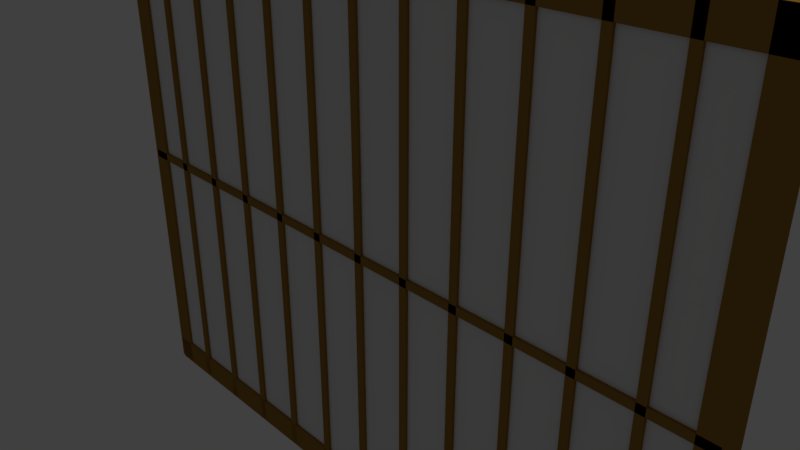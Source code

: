 # Source: door-out.blend  (saved by Blender 2.79.0; exported with 4.5.12 LTS)
import bpy
from mathutils import Matrix  # noqa: F401  (used for matrix-valued properties, if any)

bpy.ops.wm.read_factory_settings(use_empty=True)
scene = bpy.context.scene
scene.name = 'Scene'

# ---- collections
col_collection_1 = bpy.data.collections.new('Collection 1'); scene.collection.children.link(col_collection_1)

# ---- materials (node trees are filled in below, after node groups)
mat_material_001 = bpy.data.materials.new('Material.001')
mat_material_001.alpha_threshold = 0.0
mat_material_001.use_transparent_shadow = False
mat_material_001.diffuse_color = (0.3325, 0.1651, 0.02843, 1.0)
mat_material_001.roughness = 0.5
mat_material = bpy.data.materials.new('Material')
mat_material.alpha_threshold = 0.0
mat_material.use_transparent_shadow = False
mat_material.roughness = 0.5
mat_material.line_color = (0.0, 0.0, 0.0, 1.0)

# ---- material node trees

# ---- world
world_world = bpy.data.worlds.new('World'); scene.world = world_world
world_world.color = (0.05088, 0.05088, 0.05088)
world_world.use_sun_shadow = False
world_world.sun_shadow_jitter_overblur = 0.0
world_world.cycles.sampling_method = 'MANUAL'

# ---- cameras
cam_camera = bpy.data.cameras.new('Camera')
cam_camera.clip_end = 100.0
cam_camera.lens = 35.0
cam_camera.sensor_width = 32.0
cam_camera.sensor_height = 18.0
cam_camera.ortho_scale = 7.314
cam_camera.dof.focus_distance = 0.0
cam_camera.dof.aperture_fstop = 128.0

# ---- lights
light_lamp = bpy.data.lights.new('Lamp', 'POINT')
light_lamp.transmission_factor = 0.0
light_lamp.cutoff_distance = 30.0
light_lamp.energy = 100.0
light_lamp.shadow_buffer_clip_start = 1.001
light_lamp.shadow_soft_size = 0.1
light_lamp.shadow_maximum_resolution = 0.006
light_lamp.use_absolute_resolution = True

# ---- meshes
me_cube_016 = bpy.data.meshes.new('Cube.016')
me_cube_016.from_pydata([(-1.0, -1.0, -1.0), (-1.0, -1.0, 1.0), (-1.0, 1.0, -1.0), (-1.0, 1.0, 1.0), (1.0, -1.0, -1.0), (1.0, -1.0, 1.0), (1.0, 1.0, -1.0), (1.0, 1.0, 1.0)], [], [(0, 1, 3, 2), (2, 3, 7, 6), (6, 7, 5, 4), (4, 5, 1, 0), (2, 6, 4, 0), (7, 3, 1, 5)])
me_cube_016.materials.append(mat_material_001)
me_cube_016.use_remesh_preserve_volume = False
me_cube_016.use_remesh_preserve_attributes = False
me_cube_016.use_mirror_vertex_groups = False
me_cube_016.update()
me_cube_015 = bpy.data.meshes.new('Cube.015')
me_cube_015.from_pydata([(-1.0, -1.0, -1.0), (-1.0, -1.0, 1.0), (-1.0, 1.0, -1.0), (-1.0, 1.0, 1.0), (1.0, -1.0, -1.0), (1.0, -1.0, 1.0), (1.0, 1.0, -1.0), (1.0, 1.0, 1.0)], [], [(0, 1, 3, 2), (2, 3, 7, 6), (6, 7, 5, 4), (4, 5, 1, 0), (2, 6, 4, 0), (7, 3, 1, 5)])
me_cube_015.materials.append(mat_material_001)
me_cube_015.use_remesh_preserve_volume = False
me_cube_015.use_remesh_preserve_attributes = False
me_cube_015.use_mirror_vertex_groups = False
me_cube_015.update()
me_cube_014 = bpy.data.meshes.new('Cube.014')
me_cube_014.from_pydata([(-1.0, -1.0, -1.0), (-1.0, -1.0, 1.0), (-1.0, 1.0, -1.0), (-1.0, 1.0, 1.0), (1.0, -1.0, -1.0), (1.0, -1.0, 1.0), (1.0, 1.0, -1.0), (1.0, 1.0, 1.0)], [], [(0, 1, 3, 2), (2, 3, 7, 6), (6, 7, 5, 4), (4, 5, 1, 0), (2, 6, 4, 0), (7, 3, 1, 5)])
me_cube_014.materials.append(mat_material_001)
me_cube_014.use_remesh_preserve_volume = False
me_cube_014.use_remesh_preserve_attributes = False
me_cube_014.use_mirror_vertex_groups = False
me_cube_014.update()
me_cube_013 = bpy.data.meshes.new('Cube.013')
me_cube_013.from_pydata([(-1.0, -1.0, -1.0), (-1.0, -1.0, 1.0), (-1.0, 1.0, -1.0), (-1.0, 1.0, 1.0), (1.0, -1.0, -1.0), (1.0, -1.0, 1.0), (1.0, 1.0, -1.0), (1.0, 1.0, 1.0)], [], [(0, 1, 3, 2), (2, 3, 7, 6), (6, 7, 5, 4), (4, 5, 1, 0), (2, 6, 4, 0), (7, 3, 1, 5)])
me_cube_013.materials.append(mat_material_001)
me_cube_013.use_remesh_preserve_volume = False
me_cube_013.use_remesh_preserve_attributes = False
me_cube_013.use_mirror_vertex_groups = False
me_cube_013.update()
me_cube_012 = bpy.data.meshes.new('Cube.012')
me_cube_012.from_pydata([(-1.0, -1.0, -1.0), (-1.0, -1.0, 1.0), (-1.0, 1.0, -1.0), (-1.0, 1.0, 1.0), (1.0, -1.0, -1.0), (1.0, -1.0, 1.0), (1.0, 1.0, -1.0), (1.0, 1.0, 1.0)], [], [(0, 1, 3, 2), (2, 3, 7, 6), (6, 7, 5, 4), (4, 5, 1, 0), (2, 6, 4, 0), (7, 3, 1, 5)])
me_cube_012.materials.append(mat_material_001)
me_cube_012.use_remesh_preserve_volume = False
me_cube_012.use_remesh_preserve_attributes = False
me_cube_012.use_mirror_vertex_groups = False
me_cube_012.update()
me_cube_011 = bpy.data.meshes.new('Cube.011')
me_cube_011.from_pydata([(-1.0, -1.0, -1.0), (-1.0, -1.0, 1.0), (-1.0, 1.0, -1.0), (-1.0, 1.0, 1.0), (1.0, -1.0, -1.0), (1.0, -1.0, 1.0), (1.0, 1.0, -1.0), (1.0, 1.0, 1.0)], [], [(0, 1, 3, 2), (2, 3, 7, 6), (6, 7, 5, 4), (4, 5, 1, 0), (2, 6, 4, 0), (7, 3, 1, 5)])
me_cube_011.materials.append(mat_material_001)
me_cube_011.use_remesh_preserve_volume = False
me_cube_011.use_remesh_preserve_attributes = False
me_cube_011.use_mirror_vertex_groups = False
me_cube_011.update()
me_cube_010 = bpy.data.meshes.new('Cube.010')
me_cube_010.from_pydata([(-1.0, -1.0, -1.0), (-1.0, -1.0, 1.0), (-1.0, 1.0, -1.0), (-1.0, 1.0, 1.0), (1.0, -1.0, -1.0), (1.0, -1.0, 1.0), (1.0, 1.0, -1.0), (1.0, 1.0, 1.0)], [], [(0, 1, 3, 2), (2, 3, 7, 6), (6, 7, 5, 4), (4, 5, 1, 0), (2, 6, 4, 0), (7, 3, 1, 5)])
me_cube_010.materials.append(mat_material_001)
me_cube_010.use_remesh_preserve_volume = False
me_cube_010.use_remesh_preserve_attributes = False
me_cube_010.use_mirror_vertex_groups = False
me_cube_010.update()
me_cube_009 = bpy.data.meshes.new('Cube.009')
me_cube_009.from_pydata([(-1.0, -1.0, -1.0), (-1.0, -1.0, 1.0), (-1.0, 1.0, -1.0), (-1.0, 1.0, 1.0), (1.0, -1.0, -1.0), (1.0, -1.0, 1.0), (1.0, 1.0, -1.0), (1.0, 1.0, 1.0)], [], [(0, 1, 3, 2), (2, 3, 7, 6), (6, 7, 5, 4), (4, 5, 1, 0), (2, 6, 4, 0), (7, 3, 1, 5)])
me_cube_009.materials.append(mat_material_001)
me_cube_009.use_remesh_preserve_volume = False
me_cube_009.use_remesh_preserve_attributes = False
me_cube_009.use_mirror_vertex_groups = False
me_cube_009.update()
me_cube_008 = bpy.data.meshes.new('Cube.008')
me_cube_008.from_pydata([(-1.0, -1.0, -1.0), (-1.0, -1.0, 1.0), (-1.0, 1.0, -1.0), (-1.0, 1.0, 1.0), (1.0, -1.0, -1.0), (1.0, -1.0, 1.0), (1.0, 1.0, -1.0), (1.0, 1.0, 1.0)], [], [(0, 1, 3, 2), (2, 3, 7, 6), (6, 7, 5, 4), (4, 5, 1, 0), (2, 6, 4, 0), (7, 3, 1, 5)])
me_cube_008.materials.append(mat_material_001)
me_cube_008.use_remesh_preserve_volume = False
me_cube_008.use_remesh_preserve_attributes = False
me_cube_008.use_mirror_vertex_groups = False
me_cube_008.update()
me_cube_007 = bpy.data.meshes.new('Cube.007')
me_cube_007.from_pydata([(-1.0, -1.0, -1.0), (-1.0, -1.0, 1.0), (-1.0, 1.0, -1.0), (-1.0, 1.0, 1.0), (1.0, -1.0, -1.0), (1.0, -1.0, 1.0), (1.0, 1.0, -1.0), (1.0, 1.0, 1.0)], [], [(0, 1, 3, 2), (2, 3, 7, 6), (6, 7, 5, 4), (4, 5, 1, 0), (2, 6, 4, 0), (7, 3, 1, 5)])
me_cube_007.materials.append(mat_material_001)
me_cube_007.use_remesh_preserve_volume = False
me_cube_007.use_remesh_preserve_attributes = False
me_cube_007.use_mirror_vertex_groups = False
me_cube_007.update()
me_cube_006 = bpy.data.meshes.new('Cube.006')
me_cube_006.from_pydata([(-1.0, -1.0, -1.0), (-1.0, -1.0, 1.0), (-1.0, 1.0, -1.0), (-1.0, 1.0, 1.0), (1.0, -1.0, -1.0), (1.0, -1.0, 1.0), (1.0, 1.0, -1.0), (1.0, 1.0, 1.0)], [], [(0, 1, 3, 2), (2, 3, 7, 6), (6, 7, 5, 4), (4, 5, 1, 0), (2, 6, 4, 0), (7, 3, 1, 5)])
me_cube_006.materials.append(mat_material_001)
me_cube_006.use_remesh_preserve_volume = False
me_cube_006.use_remesh_preserve_attributes = False
me_cube_006.use_mirror_vertex_groups = False
me_cube_006.update()
me_cube_005 = bpy.data.meshes.new('Cube.005')
me_cube_005.from_pydata([(-1.0, -1.0, -1.0), (-1.0, -1.0, 1.0), (-1.0, 1.0, -1.0), (-1.0, 1.0, 1.0), (1.0, -1.0, -1.0), (1.0, -1.0, 1.0), (1.0, 1.0, -1.0), (1.0, 1.0, 1.0)], [], [(0, 1, 3, 2), (2, 3, 7, 6), (6, 7, 5, 4), (4, 5, 1, 0), (2, 6, 4, 0), (7, 3, 1, 5)])
me_cube_005.materials.append(mat_material_001)
me_cube_005.use_remesh_preserve_volume = False
me_cube_005.use_remesh_preserve_attributes = False
me_cube_005.use_mirror_vertex_groups = False
me_cube_005.update()
me_cube_004 = bpy.data.meshes.new('Cube.004')
me_cube_004.from_pydata([(-1.0, -1.0, -1.0), (-1.0, -1.0, 1.0), (-1.0, 1.0, -1.0), (-1.0, 1.0, 1.0), (1.0, -1.0, -1.0), (1.0, -1.0, 1.0), (1.0, 1.0, -1.0), (1.0, 1.0, 1.0)], [], [(0, 1, 3, 2), (2, 3, 7, 6), (6, 7, 5, 4), (4, 5, 1, 0), (2, 6, 4, 0), (7, 3, 1, 5)])
me_cube_004.materials.append(mat_material_001)
me_cube_004.use_remesh_preserve_volume = False
me_cube_004.use_remesh_preserve_attributes = False
me_cube_004.use_mirror_vertex_groups = False
me_cube_004.update()
me_cube_003 = bpy.data.meshes.new('Cube.003')
me_cube_003.from_pydata([(-1.0, -1.0, -1.0), (-1.0, -1.0, 1.0), (-1.0, 1.0, -1.0), (-1.0, 1.0, 1.0), (1.0, -1.0, -1.0), (1.0, -1.0, 1.0), (1.0, 1.0, -1.0), (1.0, 1.0, 1.0)], [], [(0, 1, 3, 2), (2, 3, 7, 6), (6, 7, 5, 4), (4, 5, 1, 0), (2, 6, 4, 0), (7, 3, 1, 5)])
me_cube_003.materials.append(mat_material_001)
me_cube_003.use_remesh_preserve_volume = False
me_cube_003.use_remesh_preserve_attributes = False
me_cube_003.use_mirror_vertex_groups = False
me_cube_003.update()
me_cube_002 = bpy.data.meshes.new('Cube.002')
me_cube_002.from_pydata([(-1.0, -1.0, -1.0), (-1.0, -1.0, 1.0), (-1.0, 1.0, -1.0), (-1.0, 1.0, 1.0), (1.0, -1.0, -1.0), (1.0, -1.0, 1.0), (1.0, 1.0, -1.0), (1.0, 1.0, 1.0)], [], [(0, 1, 3, 2), (2, 3, 7, 6), (6, 7, 5, 4), (4, 5, 1, 0), (2, 6, 4, 0), (7, 3, 1, 5)])
me_cube_002.materials.append(mat_material_001)
me_cube_002.use_remesh_preserve_volume = False
me_cube_002.use_remesh_preserve_attributes = False
me_cube_002.use_mirror_vertex_groups = False
me_cube_002.update()
me_cube_001 = bpy.data.meshes.new('Cube.001')
me_cube_001.from_pydata([(-1.0, -1.0, -1.0), (-1.0, -1.0, 1.0), (-1.0, 1.0, -1.0), (-1.0, 1.0, 1.0), (1.0, -1.0, -1.0), (1.0, -1.0, 1.0), (1.0, 1.0, -1.0), (1.0, 1.0, 1.0)], [], [(0, 1, 3, 2), (2, 3, 7, 6), (6, 7, 5, 4), (4, 5, 1, 0), (2, 6, 4, 0), (7, 3, 1, 5)])
me_cube_001.materials.append(mat_material_001)
me_cube_001.use_remesh_preserve_volume = False
me_cube_001.use_remesh_preserve_attributes = False
me_cube_001.use_mirror_vertex_groups = False
me_cube_001.update()
me_cube = bpy.data.meshes.new('Cube')
me_cube.from_pydata([(1.0, 1.0, -1.0), (1.0, -1.0, -1.0), (-1.0, -1.0, -1.0), (-1.0, 1.0, -1.0), (1.0, 1.0, 1.0), (1.0, -1.0, 1.0), (-1.0, -1.0, 1.0), (-1.0, 1.0, 1.0)], [], [(0, 1, 2, 3), (4, 7, 6, 5), (0, 4, 5, 1), (1, 5, 6, 2), (2, 6, 7, 3), (4, 0, 3, 7)])
me_cube.materials.append(mat_material)
me_cube.use_remesh_preserve_volume = False
me_cube.use_remesh_preserve_attributes = False
me_cube.use_mirror_vertex_groups = False
me_cube.update()

# ---- objects
ob_cube_016 = bpy.data.objects.new('Cube.016', me_cube_016)
ob_cube_015 = bpy.data.objects.new('Cube.015', me_cube_015)
ob_cube_014 = bpy.data.objects.new('Cube.014', me_cube_014)
ob_cube_013 = bpy.data.objects.new('Cube.013', me_cube_013)
ob_cube_012 = bpy.data.objects.new('Cube.012', me_cube_012)
ob_cube_011 = bpy.data.objects.new('Cube.011', me_cube_011)
ob_cube_010 = bpy.data.objects.new('Cube.010', me_cube_010)
ob_cube_009 = bpy.data.objects.new('Cube.009', me_cube_009)
ob_cube_008 = bpy.data.objects.new('Cube.008', me_cube_008)
ob_cube_007 = bpy.data.objects.new('Cube.007', me_cube_007)
ob_cube_006 = bpy.data.objects.new('Cube.006', me_cube_006)
ob_cube_005 = bpy.data.objects.new('Cube.005', me_cube_005)
ob_cube_004 = bpy.data.objects.new('Cube.004', me_cube_004)
ob_cube_003 = bpy.data.objects.new('Cube.003', me_cube_003)
ob_cube_002 = bpy.data.objects.new('Cube.002', me_cube_002)
ob_cube_001 = bpy.data.objects.new('Cube.001', me_cube_001)
ob_cube = bpy.data.objects.new('Cube', me_cube)
ob_lamp = bpy.data.objects.new('Lamp', light_lamp)
ob_camera = bpy.data.objects.new('Camera', cam_camera)

# ---- transforms, parenting, visibility, modifiers, constraints
ob_cube_016.location = (-4.16, 2.057e-09, 0.0)
ob_cube_016.scale = (0.06, 0.2, 4.0)
ob_cube_016.lineart.crease_threshold = 0.0
ob_cube_015.location = (-3.33, -1.028e-09, 0.0)
ob_cube_015.scale = (0.06, 0.2, 4.0)
ob_cube_015.lineart.crease_threshold = 0.0
ob_cube_014.location = (-2.5, 0.0, 0.0)
ob_cube_014.scale = (0.06, 0.2, 4.0)
ob_cube_014.lineart.crease_threshold = 0.0
ob_cube_013.location = (-1.66, 0.0, 0.0)
ob_cube_013.scale = (0.06, 0.2, 4.0)
ob_cube_013.lineart.crease_threshold = 0.0
ob_cube_012.location = (-0.83, 1.028e-09, 0.0)
ob_cube_012.scale = (0.06, 0.2, 4.0)
ob_cube_012.lineart.crease_threshold = 0.0
ob_cube_011.location = (0.83, 0.0, 0.0)
ob_cube_011.scale = (0.06, 0.2, 4.0)
ob_cube_011.lineart.crease_threshold = 0.0
ob_cube_010.location = (1.66, 0.0, 0.0)
ob_cube_010.scale = (0.06, 0.2, 4.0)
ob_cube_010.lineart.crease_threshold = 0.0
ob_cube_009.location = (4.16, 0.0, 0.0)
ob_cube_009.scale = (0.06, 0.2, 4.0)
ob_cube_009.lineart.crease_threshold = 0.0
ob_cube_008.location = (3.33, -1.028e-09, -0.03004)
ob_cube_008.scale = (0.06, 0.2, 4.0)
ob_cube_008.lineart.crease_threshold = 0.0
ob_cube_007.location = (2.5, -1.028e-09, 0.0)
ob_cube_007.scale = (0.06, 0.2, 4.0)
ob_cube_007.lineart.crease_threshold = 0.0
ob_cube_006.location = (0.0, 0.0, 0.0)
ob_cube_006.scale = (5.0, 0.2, 0.06)
ob_cube_006.lineart.crease_threshold = 0.0
ob_cube_005.location = (0.0, 0.0, 0.0)
ob_cube_005.scale = (0.06, 0.2, 4.0)
ob_cube_005.lineart.crease_threshold = 0.0
ob_cube_004.location = (4.88, -2.295e-09, 0.0)
ob_cube_004.scale = (0.14, 0.2, 4.0)
ob_cube_004.lineart.crease_threshold = 0.0
ob_cube_003.location = (-4.88, 0.0, 0.0)
ob_cube_003.scale = (0.16, 0.2, 4.0)
ob_cube_003.lineart.crease_threshold = 0.0
ob_cube_002.location = (0.0, -2.594e-07, -3.825)
ob_cube_002.scale = (5.0, 0.2, 0.2)
ob_cube_002.lineart.crease_threshold = 0.0
ob_cube_001.location = (0.0, 0.0, 3.802)
ob_cube_001.scale = (5.0, 0.2, 0.2)
ob_cube_001.lineart.crease_threshold = 0.0
ob_cube.location = (0.0, 0.0, 0.0)
ob_cube.scale = (4.93, 0.16, 4.0)
ob_cube.lock_rotations_4d = False
ob_cube.empty_display_type = 'ARROWS'
ob_cube.lineart.crease_threshold = 0.0
ob_lamp.location = (4.076, 1.005, 5.904)
ob_lamp.rotation_euler = (0.6503, 0.05522, 1.866)
ob_lamp.lock_rotations_4d = False
ob_lamp.empty_display_type = 'ARROWS'
ob_lamp.color = (0.0, 0.0, 0.0, 0.0)
ob_lamp.lineart.crease_threshold = 0.0
ob_camera.location = (7.481, -6.508, 5.344)
ob_camera.rotation_euler = (1.109, 0.0, 0.8149)
ob_camera.lock_rotations_4d = False
ob_camera.empty_display_type = 'ARROWS'
ob_camera.color = (0.0, 0.0, 0.0, 0.0)
ob_camera.display_type = 'WIRE'
ob_camera.lineart.crease_threshold = 0.0

# ---- collection membership
col_collection_1.objects.link(ob_cube_016)
col_collection_1.objects.link(ob_cube_015)
col_collection_1.objects.link(ob_cube_014)
col_collection_1.objects.link(ob_cube_013)
col_collection_1.objects.link(ob_cube_012)
col_collection_1.objects.link(ob_cube_011)
col_collection_1.objects.link(ob_cube_010)
col_collection_1.objects.link(ob_cube_009)
col_collection_1.objects.link(ob_cube_008)
col_collection_1.objects.link(ob_cube_007)
col_collection_1.objects.link(ob_cube_006)
col_collection_1.objects.link(ob_cube_005)
col_collection_1.objects.link(ob_cube_004)
col_collection_1.objects.link(ob_cube_003)
col_collection_1.objects.link(ob_cube_002)
col_collection_1.objects.link(ob_cube_001)
col_collection_1.objects.link(ob_cube)
col_collection_1.objects.link(ob_lamp)
col_collection_1.objects.link(ob_camera)

# ---- scene / render settings (as saved in the file)
scene.camera = ob_camera
scene.frame_start = 1; scene.frame_end = 250; scene.frame_set(1)
scene.render.engine = 'BLENDER_EEVEE_NEXT'
scene.render.resolution_percentage = 50
scene.render.dither_intensity = 0.0
scene.cycles.use_denoising = False
scene.cycles.samples = 128
scene.cycles.sampling_pattern = 'TABULATED_SOBOL'
scene.cycles.use_adaptive_sampling = False
scene.cycles.use_light_tree = False
scene.cycles.blur_glossy = 0.0
scene.cycles.sample_clamp_indirect = 0.0
scene.view_settings.view_transform = 'Standard'
bpy.context.view_layer.update()

